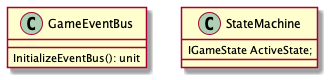

The diagram above was rendered by PlantUML. Its source (embedded in the PNG):
@startuml BreakoutExam2

class GameEventBus {
    InitializeEventBus(): unit
}

class StateMachine {
    IGameState ActiveState;
}
@enduml